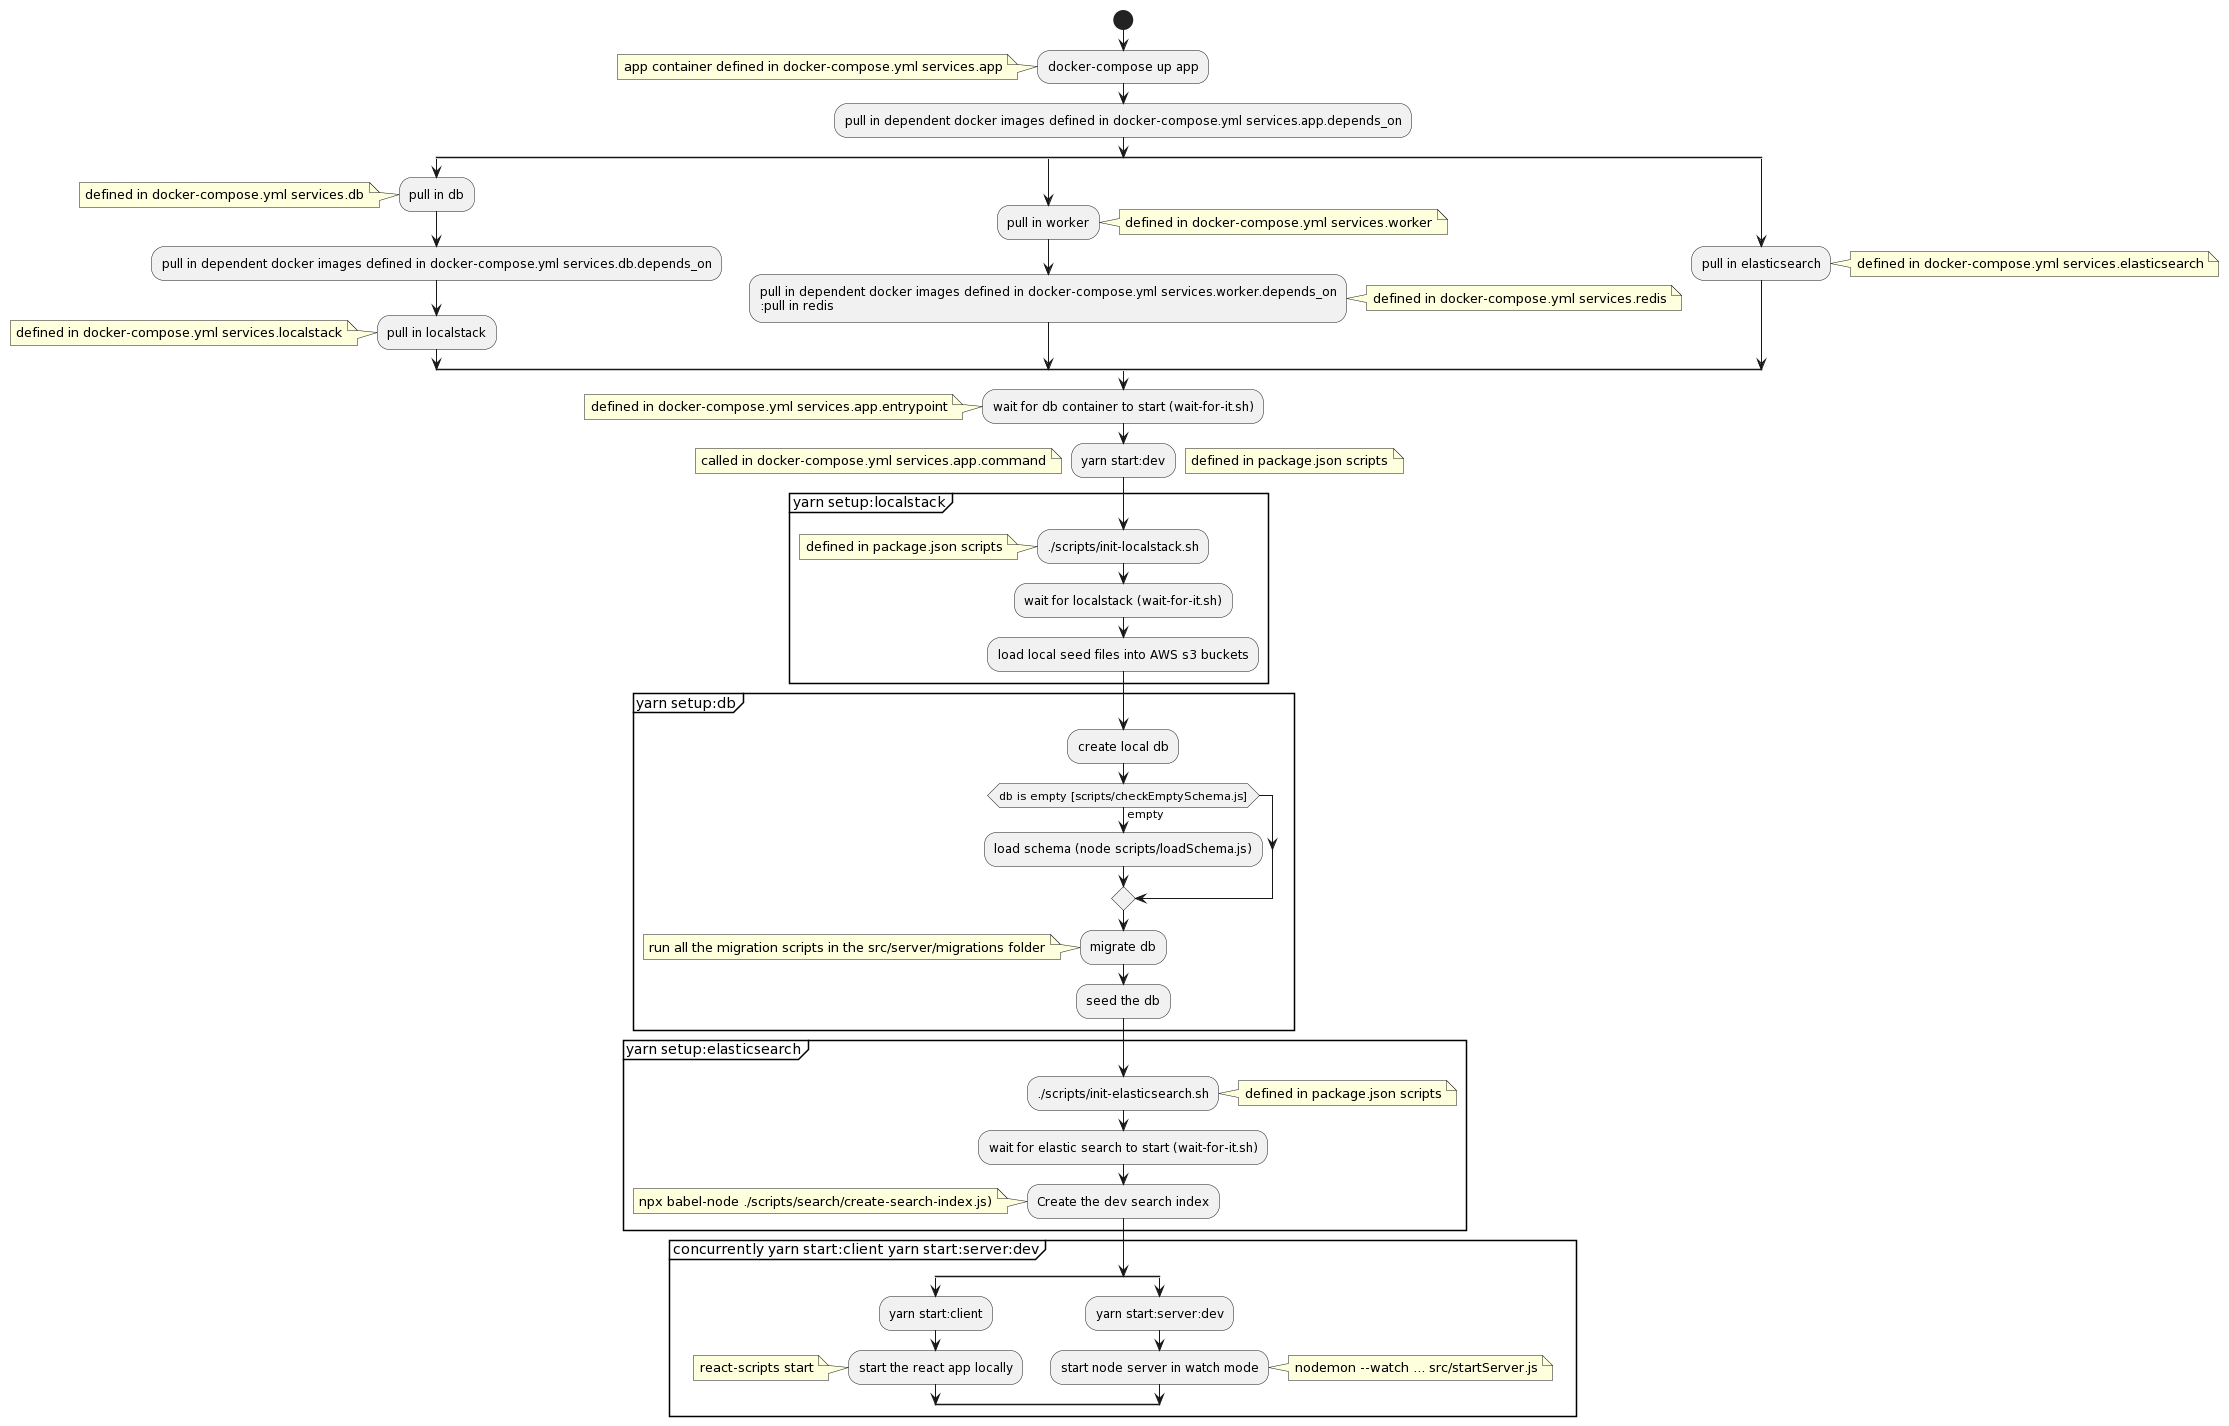

The diagram above was rendered by PlantUML. Its source (embedded in the PNG):
@startuml
start
:docker-compose up app;
note left: app container defined in docker-compose.yml services.app
:pull in dependent docker images defined in docker-compose.yml services.app.depends_on;
split
  :pull in db;
  note left: defined in docker-compose.yml services.db
  :pull in dependent docker images defined in docker-compose.yml services.db.depends_on;
  :pull in localstack;
  note left: defined in docker-compose.yml services.localstack
split again
  :pull in worker;
  note right: defined in docker-compose.yml services.worker
  :pull in dependent docker images defined in docker-compose.yml services.worker.depends_on
  :pull in redis;
  note right: defined in docker-compose.yml services.redis
split again
  :pull in elasticsearch;
  note right: defined in docker-compose.yml services.elasticsearch
end split
:wait for db container to start (wait-for-it.sh);
note left: defined in docker-compose.yml services.app.entrypoint
:yarn start:dev;
note left: called in docker-compose.yml services.app.command
note right: defined in package.json scripts
group yarn setup:localstack
:./scripts/init-localstack.sh;
note left: defined in package.json scripts
:wait for localstack (wait-for-it.sh);
:load local seed files into AWS s3 buckets;
end group
group yarn setup:db
:create local db;
if (db is empty [scripts/checkEmptySchema.js]) then (empty)
  :load schema (node scripts/loadSchema.js);
endif
:migrate db;
note left: run all the migration scripts in the src/server/migrations folder
:seed the db;
end group
group yarn setup:elasticsearch
:./scripts/init-elasticsearch.sh;
note right: defined in package.json scripts
:wait for elastic search to start (wait-for-it.sh);
:Create the dev search index;
note left: npx babel-node ./scripts/search/create-search-index.js)
end group
group concurrently yarn start:client yarn start:server:dev
split
:yarn start:client;
:start the react app locally;
note left: react-scripts start
split again
:yarn start:server:dev;
:start node server in watch mode;
note right: nodemon --watch ... src/startServer.js
end split
end group
@enduml